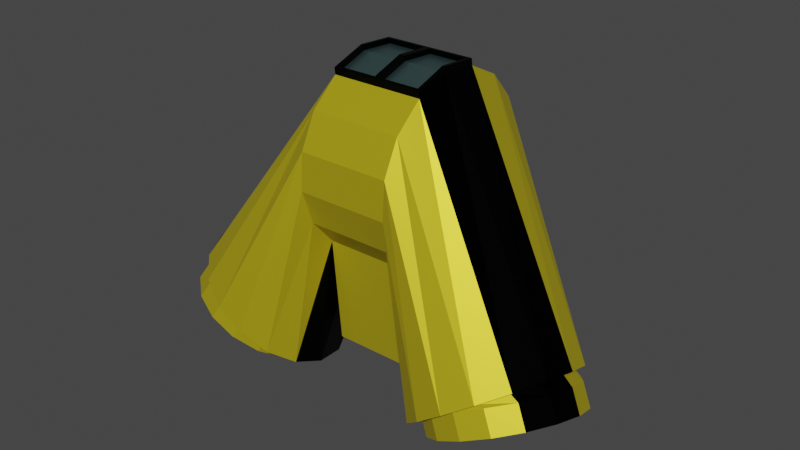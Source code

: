 # Source: Enemy2.blend  (saved by Blender 2.82.7; exported with 4.5.12 LTS)
import bpy
from mathutils import Matrix  # noqa: F401  (used for matrix-valued properties, if any)

bpy.ops.wm.read_factory_settings(use_empty=True)
scene = bpy.context.scene
scene.name = 'Scene'

# ---- materials (node trees are filled in below, after node groups)
mat_main = bpy.data.materials.new('Main')
mat_main.use_transparent_shadow = False
mat_glass = bpy.data.materials.new('Glass')
mat_glass.use_transparent_shadow = False
mat_secondary = bpy.data.materials.new('Secondary')
mat_secondary.use_transparent_shadow = False
mat_engine = bpy.data.materials.new('Engine')
mat_engine.use_transparent_shadow = False
mat_enginenear = bpy.data.materials.new('EngineNear')
mat_enginenear.use_transparent_shadow = False

# ---- material node trees
mat_main.use_nodes = True; mat_main.node_tree.nodes.clear()
_N = mat_main.node_tree.nodes; _L = mat_main.node_tree.links
n0 = _N.new('ShaderNodeOutputMaterial'); n0.name = 'Material Output'; n0.location = (661, 300)
n1 = _N.new('ShaderNodeBsdfPrincipled'); n1.name = 'Principled BSDF'; n1.location = (471, 300)
n1.distribution = 'GGX'
n1.subsurface_method = 'BURLEY'
n1.inputs[0].default_value = (0.6619, 0.5442, 0.01597, 1.0)
n1.inputs[1].default_value = 0.54
n1.inputs[3].default_value = 1.45
n1.inputs[27].default_value = (0.0, 0.0, 0.0, 1.0)
n1.inputs[28].default_value = 1.0
_L.new(n1.outputs[0], n0.inputs[0])
n0.is_active_output = True
mat_glass.use_nodes = True; mat_glass.node_tree.nodes.clear()
_N = mat_glass.node_tree.nodes; _L = mat_glass.node_tree.links
n0 = _N.new('ShaderNodeOutputMaterial'); n0.name = 'Material Output'; n0.location = (300, 300)
n1 = _N.new('ShaderNodeBsdfPrincipled'); n1.name = 'Principled BSDF'; n1.location = (10, 300)
n1.distribution = 'GGX'
n1.subsurface_method = 'BURLEY'
n1.inputs[0].default_value = (0.4488, 0.7771, 0.8, 1.0)
n1.inputs[1].default_value = 1.0
n1.inputs[2].default_value = 0.3889
n1.inputs[3].default_value = 1.45
n1.inputs[4].default_value = 0.6667
n1.inputs[27].default_value = (0.0, 0.0, 0.0, 1.0)
n1.inputs[28].default_value = 1.0
_L.new(n1.outputs[0], n0.inputs[0])
n0.is_active_output = True
mat_secondary.use_nodes = True; mat_secondary.node_tree.nodes.clear()
_N = mat_secondary.node_tree.nodes; _L = mat_secondary.node_tree.links
n0 = _N.new('ShaderNodeOutputMaterial'); n0.name = 'Material Output'; n0.location = (300, 300)
n1 = _N.new('ShaderNodeBsdfPrincipled'); n1.name = 'Principled BSDF'; n1.location = (10, 300)
n1.distribution = 'GGX'
n1.subsurface_method = 'BURLEY'
n1.inputs[0].default_value = (0.0, 0.0, 0.0, 1.0)
n1.inputs[1].default_value = 0.9635
n1.inputs[3].default_value = 1.45
n1.inputs[27].default_value = (0.0, 0.0, 0.0, 1.0)
n1.inputs[28].default_value = 1.0
_L.new(n1.outputs[0], n0.inputs[0])
n0.is_active_output = True
mat_engine.use_nodes = True; mat_engine.node_tree.nodes.clear()
_N = mat_engine.node_tree.nodes; _L = mat_engine.node_tree.links
n0 = _N.new('ShaderNodeOutputMaterial'); n0.name = 'Material Output'; n0.location = (300, 300)
n1 = _N.new('ShaderNodeBsdfPrincipled'); n1.name = 'Principled BSDF'; n1.location = (10, 300)
n1.distribution = 'GGX'
n1.subsurface_method = 'BURLEY'
n1.inputs[0].default_value = (0.8, 0.0, 0.005425, 1.0)
n1.inputs[2].default_value = 0.9571
n1.inputs[3].default_value = 1.45
n1.inputs[9].default_value = (0.4, 0.2, 0.1)
n1.inputs[13].default_value = 0.2143
n1.inputs[27].default_value = (0.0, 0.0, 0.0, 1.0)
n1.inputs[28].default_value = 1.0
_L.new(n1.outputs[0], n0.inputs[0])
n0.is_active_output = True
mat_enginenear.use_nodes = True; mat_enginenear.node_tree.nodes.clear()
_N = mat_enginenear.node_tree.nodes; _L = mat_enginenear.node_tree.links
n0 = _N.new('ShaderNodeOutputMaterial'); n0.name = 'Material Output'; n0.location = (300, 300)
n1 = _N.new('ShaderNodeBsdfPrincipled'); n1.name = 'Principled BSDF'; n1.location = (10, 300)
n1.distribution = 'GGX'
n1.subsurface_method = 'BURLEY'
n1.inputs[0].default_value = (0.0578, 0.01247, 0.02103, 1.0)
n1.inputs[1].default_value = 0.75
n1.inputs[3].default_value = 1.45
n1.inputs[27].default_value = (0.0, 0.0, 0.0, 1.0)
n1.inputs[28].default_value = 1.0
_L.new(n1.outputs[0], n0.inputs[0])
n0.is_active_output = True

# ---- world
world_world = bpy.data.worlds.new('World'); scene.world = world_world
world_world.use_nodes = True; world_world.node_tree.nodes.clear()
_N = world_world.node_tree.nodes; _L = world_world.node_tree.links
n0 = _N.new('ShaderNodeOutputWorld'); n0.name = 'World Output'; n0.location = (300, 300)
n1 = _N.new('ShaderNodeBackground'); n1.name = 'Background'; n1.location = (10, 300)
n1.inputs[0].default_value = (0.05088, 0.05088, 0.05088, 1.0)
_L.new(n1.outputs[0], n0.inputs[0])
n0.is_active_output = True
world_world.color = (0.05088, 0.05088, 0.05088)
world_world.use_sun_shadow = False
world_world.sun_shadow_jitter_overblur = 0.0

# ---- meshes
me_cylinder_001 = bpy.data.meshes.new('Cylinder.001')
me_cylinder_001.from_pydata([(-2.143, 1.0, 1.624), (-1.921, 0.9239, 1.936), (-1.733, 0.7071, 2.2), (-1.608, 0.3827, 2.377), (-1.563, -1.059e-07, 2.439), (-1.608, -0.3827, 2.377), (-1.733, -0.7071, 2.2), (-1.921, -0.9239, 1.936), (-2.143, -1.0, 1.624), (-2.365, -0.9239, 1.312), (-2.553, -0.7071, 1.048), (-2.679, -0.3827, 0.8711), (-2.723, -5.678e-08, 0.8091), (-2.679, 0.3827, 0.8711), (-2.553, 0.7071, 1.048), (-2.365, 0.9239, 1.312), (-1.949e-08, 1.156, 0.5641), (0.4425, 1.068, 0.5641), (0.8176, 0.8176, 0.5641), (1.068, 0.4425, 0.5641), (1.156, -4.705e-08, 0.5641), (1.068, -0.4425, 0.5641), (0.8176, -0.8176, 0.5641), (0.4425, -1.068, 0.5641), (1.551e-07, -1.156, 0.5641), (-0.4425, -1.068, 0.5641), (-0.8176, -0.8176, 0.5641), (-1.068, -0.4425, 0.5641), (-1.156, 1.728e-08, 0.5641), (-1.068, 0.4425, 0.5641), (-0.8176, 0.8176, 0.5641), (-0.4425, 1.068, 0.5641), (-1.947, 0.8151, 1.899), (-2.143, 0.8823, 1.624), (-1.781, 0.6239, 2.132), (-1.671, 0.3376, 2.288), (-1.632, -9.986e-08, 2.343), (-1.671, -0.3376, 2.288), (-1.781, -0.6239, 2.132), (-1.947, -0.8151, 1.899), (-2.143, -0.8823, 1.624), (-2.339, -0.8151, 1.349), (-2.505, -0.6239, 1.116), (-2.616, -0.3376, 0.9597), (-2.655, -5.648e-08, 0.905), (-2.616, 0.3376, 0.9597), (-2.505, 0.6239, 1.116), (-2.339, 0.8151, 1.349), (-1.957, 0.8151, 1.983), (-2.1, 0.8823, 1.677), (-1.836, 0.6239, 2.242), (-1.756, 0.3376, 2.415), (-1.727, -6.971e-08, 2.476), (-1.756, -0.3376, 2.415), (-1.836, -0.6239, 2.242), (-1.957, -0.8151, 1.983), (-2.1, -0.8823, 1.677), (-2.243, -0.8151, 1.371), (-2.364, -0.6239, 1.111), (-2.444, -0.3376, 0.9379), (-2.473, -8.811e-08, 0.877), (-2.444, 0.3376, 0.9379), (-2.364, 0.6239, 1.111), (-2.243, 0.8151, 1.371), (-1.949e-08, 1.156, 0.0), (0.4425, 1.068, 0.0), (0.8176, 0.8176, 0.0), (1.068, 0.4425, 0.0), (1.156, -4.705e-08, 0.0), (1.068, -0.4425, 0.0), (0.8176, -0.8176, 0.0), (0.4425, -1.068, 0.0), (1.551e-07, -1.156, 0.0), (-0.4425, -1.068, 0.0), (-0.8176, -0.8176, 0.0), (-1.068, -0.4425, 0.0), (-1.156, 1.728e-08, 0.0), (-1.068, 0.4425, 0.0), (-0.8176, 0.8176, 0.0), (-0.4425, 1.068, 0.0), (-2.258, 0.6027, 2.054), (-2.367, 0.6523, 1.83), (-2.165, 0.4613, 2.245), (-2.102, 0.2496, 2.372), (-2.081, -1.067e-07, 2.416), (-2.102, -0.2496, 2.372), (-2.165, -0.4613, 2.245), (-2.258, -0.6027, 2.054), (-2.367, -0.6523, 1.83), (-2.477, -0.6027, 1.606), (-2.57, -0.4613, 1.416), (-2.632, -0.2496, 1.289), (-2.654, -4.712e-08, 1.244), (-2.632, 0.2496, 1.289), (-2.57, 0.4613, 1.416), (-2.477, 0.6027, 1.606), (-2.219, 0.8151, 2.133), (-2.367, 0.8823, 1.83), (-2.093, 0.6239, 2.391), (-2.009, 0.3376, 2.562), (-1.98, -1.074e-07, 2.623), (-2.009, -0.3376, 2.562), (-2.093, -0.6239, 2.391), (-2.219, -0.8151, 2.133), (-2.367, -0.8823, 1.83), (-2.516, -0.8151, 1.527), (-2.641, -0.6239, 1.27), (-2.726, -0.3376, 1.098), (-2.755, -4.296e-08, 1.038), (-2.726, 0.3376, 1.098), (-2.641, 0.6239, 1.27), (-2.516, 0.8151, 1.527), (-2.123, 0.6027, 1.898), (-2.244, 0.6523, 1.68), (-2.02, 0.4613, 2.083), (-1.951, 0.2496, 2.207), (-1.927, -8.439e-08, 2.25), (-1.951, -0.2496, 2.207), (-2.02, -0.4613, 2.083), (-2.123, -0.6027, 1.898), (-2.244, -0.6523, 1.68), (-2.366, -0.6027, 1.462), (-2.468, -0.4613, 1.277), (-2.537, -0.2496, 1.153), (-2.561, -2.477e-08, 1.11), (-2.537, 0.2496, 1.153), (-2.468, 0.4613, 1.277), (-2.366, 0.6027, 1.462), (-1.969, 0.6027, 1.741), (-2.002, 0.6523, 1.494), (-1.941, 0.4613, 1.951), (-1.922, 0.2496, 2.091), (-1.916, -5.239e-08, 2.14), (-1.922, -0.2496, 2.091), (-1.941, -0.4613, 1.951), (-1.969, -0.6027, 1.741), (-2.002, -0.6523, 1.494), (-2.036, -0.6027, 1.246), (-2.064, -0.4613, 1.037), (-2.082, -0.2496, 0.8965), (-2.089, -4.618e-09, 0.8473), (-2.082, 0.2496, 0.8965), (-2.064, 0.4613, 1.037), (-2.036, 0.6027, 1.246), (1.146, -0.4745, 0.5287), (0.9146, -0.8202, 0.5287), (1.227, -0.06674, 0.5287), (1.227, -0.06674, 0.03535), (1.146, -0.4745, 2.776e-16), (0.9146, -0.8202, 0.03535), (1.146, -0.4745, 0.5641), (0.895, -0.8496, 0.5641), (1.234, -0.03207, 0.5641), (1.234, -0.03207, 2.776e-16), (0.895, -0.8496, 2.776e-16), (1.146, -0.4745, 0.03535), (1.086, -0.45, 0.5287), (1.086, -0.45, 0.03535), (0.8553, -0.7957, 0.5287), (1.167, -0.04217, 0.5287), (1.167, -0.04217, 0.03535), (0.8553, -0.7957, 0.03535), (-2.402, 0.4563, 0.5641), (-2.314, 0.8987, 0.5641), (-2.314, 0.0138, 0.5641), (-2.314, 0.0138, 3.553e-15), (-2.402, 0.4563, 3.553e-15), (-2.314, 0.8987, 3.553e-15)], [], [(16, 0, 1, 17), (17, 1, 2, 18), (18, 2, 3, 19), (19, 3, 4, 20), (20, 4, 5, 21), (21, 5, 6, 22), (22, 6, 7, 23), (23, 7, 8, 24), (24, 8, 9, 25), (25, 9, 10, 26), (26, 10, 11, 27), (27, 11, 12, 28), (28, 12, 13, 29), (29, 13, 14, 30), (6, 5, 37, 38), (30, 14, 15, 31), (31, 15, 0, 16), (79, 31, 16, 64), (78, 30, 31, 79), (77, 29, 30, 78), (29, 77, 167, 163), (27, 28, 162, 164), (74, 26, 27, 75), (73, 25, 26, 74), (72, 24, 25, 73), (71, 23, 24, 72), (70, 22, 23, 71), (69, 68, 153, 148), (68, 20, 152, 153), (67, 19, 20, 68), (66, 18, 19, 67), (65, 17, 18, 66), (64, 16, 17, 65), (34, 32, 48, 50), (11, 10, 42, 43), (0, 15, 47, 33), (4, 3, 35, 36), (9, 8, 40, 41), (14, 13, 45, 46), (2, 1, 32, 34), (7, 6, 38, 39), (12, 11, 43, 44), (5, 4, 36, 37), (10, 9, 41, 42), (15, 14, 46, 47), (3, 2, 34, 35), (8, 7, 39, 40), (1, 0, 33, 32), (13, 12, 44, 45), (56, 55, 103, 104), (42, 41, 57, 58), (35, 34, 50, 51), (43, 42, 58, 59), (36, 35, 51, 52), (44, 43, 59, 60), (37, 36, 52, 53), (45, 44, 60, 61), (38, 37, 53, 54), (46, 45, 61, 62), (39, 38, 54, 55), (47, 46, 62, 63), (40, 39, 55, 56), (32, 33, 49, 48), (33, 47, 63, 49), (41, 40, 56, 57), (89, 88, 120, 121), (48, 49, 97, 96), (49, 63, 111, 97), (57, 56, 104, 105), (50, 48, 96, 98), (58, 57, 105, 106), (51, 50, 98, 99), (59, 58, 106, 107), (52, 51, 99, 100), (60, 59, 107, 108), (53, 52, 100, 101), (61, 60, 108, 109), (54, 53, 101, 102), (62, 61, 109, 110), (55, 54, 102, 103), (63, 62, 110, 111), (81, 80, 96, 97), (80, 82, 98, 96), (82, 83, 99, 98), (83, 84, 100, 99), (84, 85, 101, 100), (85, 86, 102, 101), (86, 87, 103, 102), (87, 88, 104, 103), (88, 89, 105, 104), (89, 90, 106, 105), (90, 91, 107, 106), (91, 92, 108, 107), (92, 93, 109, 108), (93, 94, 110, 109), (94, 95, 111, 110), (95, 81, 97, 111), (126, 125, 141, 142), (82, 80, 112, 114), (90, 89, 121, 122), (83, 82, 114, 115), (91, 90, 122, 123), (84, 83, 115, 116), (92, 91, 123, 124), (85, 84, 116, 117), (93, 92, 124, 125), (86, 85, 117, 118), (94, 93, 125, 126), (87, 86, 118, 119), (95, 94, 126, 127), (88, 87, 119, 120), (80, 81, 113, 112), (81, 95, 127, 113), (128, 129, 143, 142, 141, 140, 139, 138, 137, 136, 135, 134, 133, 132, 131, 130), (119, 118, 134, 135), (127, 126, 142, 143), (120, 119, 135, 136), (112, 113, 129, 128), (113, 127, 143, 129), (121, 120, 136, 137), (114, 112, 128, 130), (122, 121, 137, 138), (115, 114, 130, 131), (123, 122, 138, 139), (116, 115, 131, 132), (124, 123, 139, 140), (117, 116, 132, 133), (125, 124, 140, 141), (118, 117, 133, 134), (147, 146, 159, 160), (155, 147, 160, 157), (20, 21, 150, 152), (70, 69, 148, 154), (21, 22, 151, 150), (22, 70, 154, 151), (145, 144, 150, 151), (144, 146, 152, 150), (146, 147, 153, 152), (149, 145, 151, 154), (147, 155, 148, 153), (155, 149, 154, 148), (157, 156, 158, 161), (160, 159, 156, 157), (144, 145, 158, 156), (149, 155, 157, 161), (145, 149, 161, 158), (146, 144, 156, 159), (166, 162, 163, 167), (165, 164, 162, 166), (75, 27, 164, 165), (76, 75, 165, 166), (28, 29, 163, 162), (77, 76, 166, 167)])
me_cylinder_001.polygons.foreach_set('material_index', [0, 0, 0, 0, 2, 2, 0, 0, 0, 0, 0, 2, 2, 0, 2, 0, 0, 0, 0, 0, 0, 2, 0, 0, 0, 0, 0, 0, 2, 0, 0, 0, 0, 0, 0, 0, 0, 0, 0, 0, 0, 2, 2, 0, 0, 0, 0, 0, 2, 0, 0, 0, 0, 0, 0, 2, 0, 2, 0, 0, 0, 0, 0, 0, 0, 4, 0, 0, 0, 0, 0, 0, 0, 0, 2, 2, 2, 2, 0, 0, 0, 0, 0, 0, 0, 2, 2, 0, 0, 0, 0, 0, 2, 2, 0, 0, 0, 4, 4, 4, 4, 4, 4, 4, 4, 4, 4, 4, 4, 4, 4, 4, 4, 3, 4, 4, 4, 4, 4, 4, 4, 4, 4, 4, 4, 4, 4, 4, 4, 2, 2, 2, 2, 2, 2, 2, 2, 2, 2, 2, 2, 1, 1, 2, 2, 2, 2, 2, 2, 0, 0, 2, 0])
_uv = me_cylinder_001.uv_layers.new(name='UVMap')
_uv.uv.foreach_set('vector', [1.0, 0.8333, 1.0, 1.0, 0.9375, 1.0, 0.9375, 0.8333, 0.9375, 0.8333, 0.9375, 1.0, 0.875, 1.0, 0.875, 0.8333, 0.875, 0.8333, 0.875, 1.0, 0.8125, 1.0, 0.8125, 0.8333, 0.8125, 0.8333, 0.8125, 1.0, 0.75, 1.0, 0.75, 0.8333, 0.75, 0.8333, 0.75, 1.0, 0.6875, 1.0, 0.6875, 0.8333, 0.6875, 0.8333, 0.6875, 1.0, 0.625, 1.0, 0.625, 0.8333, 0.625, 0.8333, 0.625, 1.0, 0.5625, 1.0, 0.5625, 0.8333, 0.5625, 0.8333, 0.5625, 1.0, 0.5, 1.0, 0.5, 0.8333, 0.5, 0.8333, 0.5, 1.0, 0.4375, 1.0, 0.4375, 0.8333, 0.4375, 0.8333, 0.4375, 1.0, 0.375, 1.0, 0.375, 0.8333, 0.375, 0.8333, 0.375, 1.0, 0.3125, 1.0, 0.3125, 0.8333, 0.3125, 0.8333, 0.3125, 1.0, 0.25, 1.0, 0.25, 0.8333, 0.25, 0.8333, 0.25, 1.0, 0.1875, 1.0, 0.1875, 0.8333, 0.1875, 0.8333, 0.1875, 1.0, 0.125, 1.0, 0.125, 0.8333, 0.625, 1.0, 0.6875, 1.0, 0.6875, 1.0, 0.625, 1.0, 0.125, 0.8333, 0.125, 1.0, 0.0625, 1.0, 0.0625, 0.8333, 0.0625, 0.8333, 0.0625, 1.0, 0.0, 1.0, 0.0, 0.8333, 0.0625, 0.75, 0.0625, 0.8333, 0.0, 0.8333, 0.0, 0.75, 0.125, 0.75, 0.125, 0.8333, 0.0625, 0.8333, 0.0625, 0.75, 0.1875, 0.75, 0.1875, 0.8333, 0.125, 0.8333, 0.125, 0.75, 0.1875, 0.8333, 0.1875, 0.75, 0.1875, 0.75, 0.1875, 0.8333, 0.3125, 0.8333, 0.25, 0.8333, 0.25, 0.8333, 0.3125, 0.8333, 0.375, 0.75, 0.375, 0.8333, 0.3125, 0.8333, 0.3125, 0.75, 0.4375, 0.75, 0.4375, 0.8333, 0.375, 0.8333, 0.375, 0.75, 0.5, 0.75, 0.5, 0.8333, 0.4375, 0.8333, 0.4375, 0.75, 0.5625, 0.75, 0.5625, 0.8333, 0.5, 0.8333, 0.5, 0.75, 0.625, 0.75, 0.625, 0.8333, 0.5625, 0.8333, 0.5625, 0.75, 0.0, 0.0, 0.0, 0.0, 0.0, 0.0, 0.0, 0.0, 0.75, 0.75, 0.75, 0.8333, 0.75, 0.8333, 0.75, 0.75, 0.8125, 0.75, 0.8125, 0.8333, 0.75, 0.8333, 0.75, 0.75, 0.875, 0.75, 0.875, 0.8333, 0.8125, 0.8333, 0.8125, 0.75, 0.9375, 0.75, 0.9375, 0.8333, 0.875, 0.8333, 0.875, 0.75, 1.0, 0.75, 1.0, 0.8333, 0.9375, 0.8333, 0.9375, 0.75, 0.875, 1.0, 0.9375, 1.0, 0.9375, 1.0, 0.875, 1.0, 0.3125, 1.0, 0.375, 1.0, 0.375, 1.0, 0.3125, 1.0, 0.0, 1.0, 0.0625, 1.0, 0.0625, 1.0, 0.0, 1.0, 0.75, 1.0, 0.8125, 1.0, 0.8125, 1.0, 0.75, 1.0, 0.4375, 1.0, 0.5, 1.0, 0.5, 1.0, 0.4375, 1.0, 0.125, 1.0, 0.1875, 1.0, 0.1875, 1.0, 0.125, 1.0, 0.875, 1.0, 0.9375, 1.0, 0.9375, 1.0, 0.875, 1.0, 0.5625, 1.0, 0.625, 1.0, 0.625, 1.0, 0.5625, 1.0, 0.25, 1.0, 0.3125, 1.0, 0.3125, 1.0, 0.25, 1.0, 0.6875, 1.0, 0.75, 1.0, 0.75, 1.0, 0.6875, 1.0, 0.375, 1.0, 0.4375, 1.0, 0.4375, 1.0, 0.375, 1.0, 0.0625, 1.0, 0.125, 1.0, 0.125, 1.0, 0.0625, 1.0, 0.8125, 1.0, 0.875, 1.0, 0.875, 1.0, 0.8125, 1.0, 0.5, 1.0, 0.5625, 1.0, 0.5625, 1.0, 0.5, 1.0, 0.9375, 1.0, 1.0, 1.0, 1.0, 1.0, 0.9375, 1.0, 0.1875, 1.0, 0.25, 1.0, 0.25, 1.0, 0.1875, 1.0, 0.5, 1.0, 0.5625, 1.0, 0.5625, 1.0, 0.5, 1.0, 0.375, 1.0, 0.4375, 1.0, 0.4375, 1.0, 0.375, 1.0, 0.8125, 1.0, 0.875, 1.0, 0.875, 1.0, 0.8125, 1.0, 0.3125, 1.0, 0.375, 1.0, 0.375, 1.0, 0.3125, 1.0, 0.75, 1.0, 0.8125, 1.0, 0.8125, 1.0, 0.75, 1.0, 0.25, 1.0, 0.3125, 1.0, 0.3125, 1.0, 0.25, 1.0, 0.6875, 1.0, 0.75, 1.0, 0.75, 1.0, 0.6875, 1.0, 0.1875, 1.0, 0.25, 1.0, 0.25, 1.0, 0.1875, 1.0, 0.625, 1.0, 0.6875, 1.0, 0.6875, 1.0, 0.625, 1.0, 0.125, 1.0, 0.1875, 1.0, 0.1875, 1.0, 0.125, 1.0, 0.5625, 1.0, 0.625, 1.0, 0.625, 1.0, 0.5625, 1.0, 0.0625, 1.0, 0.125, 1.0, 0.125, 1.0, 0.0625, 1.0, 0.5, 1.0, 0.5625, 1.0, 0.5625, 1.0, 0.5, 1.0, 0.9375, 1.0, 1.0, 1.0, 1.0, 1.0, 0.9375, 1.0, 0.0, 1.0, 0.0625, 1.0, 0.0625, 1.0, 0.0, 1.0, 0.4375, 1.0, 0.5, 1.0, 0.5, 1.0, 0.4375, 1.0, 0.1821, 0.08606, 0.25, 0.07255, 0.25, 0.07255, 0.1821, 0.08606, 0.9375, 1.0, 1.0, 1.0, 1.0, 1.0, 0.9375, 1.0, 0.0, 1.0, 0.0625, 1.0, 0.0625, 1.0, 0.0, 1.0, 0.4375, 1.0, 0.5, 1.0, 0.5, 1.0, 0.4375, 1.0, 0.875, 1.0, 0.9375, 1.0, 0.9375, 1.0, 0.875, 1.0, 0.375, 1.0, 0.4375, 1.0, 0.4375, 1.0, 0.375, 1.0, 0.8125, 1.0, 0.875, 1.0, 0.875, 1.0, 0.8125, 1.0, 0.3125, 1.0, 0.375, 1.0, 0.375, 1.0, 0.3125, 1.0, 0.75, 1.0, 0.8125, 1.0, 0.8125, 1.0, 0.75, 1.0, 0.25, 1.0, 0.3125, 1.0, 0.3125, 1.0, 0.25, 1.0, 0.6875, 1.0, 0.75, 1.0, 0.75, 1.0, 0.6875, 1.0, 0.1875, 1.0, 0.25, 1.0, 0.25, 1.0, 0.1875, 1.0, 0.625, 1.0, 0.6875, 1.0, 0.6875, 1.0, 0.625, 1.0, 0.125, 1.0, 0.1875, 1.0, 0.1875, 1.0, 0.125, 1.0, 0.5625, 1.0, 0.625, 1.0, 0.625, 1.0, 0.5625, 1.0, 0.0625, 1.0, 0.125, 1.0, 0.125, 1.0, 0.0625, 1.0, 0.25, 0.4274, 0.3179, 0.4139, 0.3418, 0.4717, 0.25, 0.49, 0.3179, 0.4139, 0.3755, 0.3755, 0.4197, 0.4197, 0.3418, 0.4717, 0.3755, 0.3755, 0.4139, 0.3179, 0.4717, 0.3418, 0.4197, 0.4197, 0.4139, 0.3179, 0.4274, 0.25, 0.49, 0.25, 0.4717, 0.3418, 0.4274, 0.25, 0.4139, 0.1821, 0.4717, 0.1582, 0.49, 0.25, 0.4139, 0.1821, 0.3755, 0.1245, 0.4197, 0.08029, 0.4717, 0.1582, 0.3755, 0.1245, 0.3179, 0.08606, 0.3418, 0.02827, 0.4197, 0.08029, 0.3179, 0.08606, 0.25, 0.07255, 0.25, 0.01, 0.3418, 0.02827, 0.25, 0.07255, 0.1821, 0.08606, 0.1582, 0.02827, 0.25, 0.01, 0.1821, 0.08606, 0.1245, 0.1245, 0.08029, 0.08029, 0.1582, 0.02827, 0.1245, 0.1245, 0.08606, 0.1821, 0.02827, 0.1582, 0.08029, 0.08029, 0.08606, 0.1821, 0.07255, 0.25, 0.01, 0.25, 0.02827, 0.1582, 0.07255, 0.25, 0.08606, 0.3179, 0.02827, 0.3418, 0.01, 0.25, 0.08606, 0.3179, 0.1245, 0.3755, 0.08029, 0.4197, 0.02827, 0.3418, 0.1245, 0.3755, 0.1821, 0.4139, 0.1582, 0.4717, 0.08029, 0.4197, 0.1821, 0.4139, 0.25, 0.4274, 0.25, 0.49, 0.1582, 0.4717, 0.1245, 0.3755, 0.08606, 0.3179, 0.08606, 0.3179, 0.1245, 0.3755, 0.3755, 0.3755, 0.3179, 0.4139, 0.3179, 0.4139, 0.3755, 0.3755, 0.1245, 0.1245, 0.1821, 0.08606, 0.1821, 0.08606, 0.1245, 0.1245, 0.4139, 0.3179, 0.3755, 0.3755, 0.3755, 0.3755, 0.4139, 0.3179, 0.08606, 0.1821, 0.1245, 0.1245, 0.1245, 0.1245, 0.08606, 0.1821, 0.4274, 0.25, 0.4139, 0.3179, 0.4139, 0.3179, 0.4274, 0.25, 0.07255, 0.25, 0.08606, 0.1821, 0.08606, 0.1821, 0.07255, 0.25, 0.4139, 0.1821, 0.4274, 0.25, 0.4274, 0.25, 0.4139, 0.1821, 0.08606, 0.3179, 0.07255, 0.25, 0.07255, 0.25, 0.08606, 0.3179, 0.3755, 0.1245, 0.4139, 0.1821, 0.4139, 0.1821, 0.3755, 0.1245, 0.1245, 0.3755, 0.08606, 0.3179, 0.08606, 0.3179, 0.1245, 0.3755, 0.3179, 0.08606, 0.3755, 0.1245, 0.3755, 0.1245, 0.3179, 0.08606, 0.1821, 0.4139, 0.1245, 0.3755, 0.1245, 0.3755, 0.1821, 0.4139, 0.25, 0.07255, 0.3179, 0.08606, 0.3179, 0.08606, 0.25, 0.07255, 0.3179, 0.4139, 0.25, 0.4274, 0.25, 0.4274, 0.3179, 0.4139, 0.25, 0.4274, 0.1821, 0.4139, 0.1821, 0.4139, 0.25, 0.4274, 0.3179, 0.4139, 0.25, 0.4274, 0.1821, 0.4139, 0.1245, 0.3755, 0.08606, 0.3179, 0.07255, 0.25, 0.08606, 0.1821, 0.1245, 0.1245, 0.1821, 0.08606, 0.25, 0.07255, 0.3179, 0.08606, 0.3755, 0.1245, 0.4139, 0.1821, 0.4274, 0.25, 0.4139, 0.3179, 0.3755, 0.3755, 0.3179, 0.08606, 0.3755, 0.1245, 0.3755, 0.1245, 0.3179, 0.08606, 0.1821, 0.4139, 0.1245, 0.3755, 0.1245, 0.3755, 0.1821, 0.4139, 0.25, 0.07255, 0.3179, 0.08606, 0.3179, 0.08606, 0.25, 0.07255, 0.3179, 0.4139, 0.25, 0.4274, 0.25, 0.4274, 0.3179, 0.4139, 0.25, 0.4274, 0.1821, 0.4139, 0.1821, 0.4139, 0.25, 0.4274, 0.1821, 0.08606, 0.25, 0.07255, 0.25, 0.07255, 0.1821, 0.08606, 0.3755, 0.3755, 0.3179, 0.4139, 0.3179, 0.4139, 0.3755, 0.3755, 0.1245, 0.1245, 0.1821, 0.08606, 0.1821, 0.08606, 0.1245, 0.1245, 0.4139, 0.3179, 0.3755, 0.3755, 0.3755, 0.3755, 0.4139, 0.3179, 0.08606, 0.1821, 0.1245, 0.1245, 0.1245, 0.1245, 0.08606, 0.1821, 0.4274, 0.25, 0.4139, 0.3179, 0.4139, 0.3179, 0.4274, 0.25, 0.07255, 0.25, 0.08606, 0.1821, 0.08606, 0.1821, 0.07255, 0.25, 0.4139, 0.1821, 0.4274, 0.25, 0.4274, 0.25, 0.4139, 0.1821, 0.08606, 0.3179, 0.07255, 0.25, 0.07255, 0.25, 0.08606, 0.3179, 0.3755, 0.1245, 0.4139, 0.1821, 0.4139, 0.1821, 0.3755, 0.1245, 0.7451, 0.7552, 0.7451, 0.8281, 0.7451, 0.8281, 0.7451, 0.7552, 0.6875, 0.7552, 0.7451, 0.7552, 0.7451, 0.7552, 0.6875, 0.7552, 0.75, 0.8333, 0.6875, 0.8333, 0.6875, 0.8333, 0.75, 0.8333, 0.0, 0.0, 0.0, 0.0, 0.0, 0.0, 0.0, 0.0, 0.6875, 0.8333, 0.625, 0.8333, 0.625, 0.8333, 0.6875, 0.8333, 0.625, 0.8333, 0.625, 0.75, 0.625, 0.75, 0.625, 0.8333, 0.6299, 0.8281, 0.6875, 0.8281, 0.6875, 0.8333, 0.625, 0.8333, 0.6875, 0.8281, 0.7451, 0.8281, 0.75, 0.8333, 0.6875, 0.8333, 0.7451, 0.8281, 0.7451, 0.7552, 0.75, 0.75, 0.75, 0.8333, 0.6299, 0.7552, 0.6299, 0.8281, 0.625, 0.8333, 0.625, 0.75, 0.7451, 0.7552, 0.6875, 0.7552, 0.6875, 0.75, 0.75, 0.75, 0.6875, 0.7552, 0.6299, 0.7552, 0.625, 0.75, 0.6875, 0.75, 0.6875, 0.7552, 0.6875, 0.8281, 0.6299, 0.8281, 0.6299, 0.7552, 0.7451, 0.7552, 0.7451, 0.8281, 0.6875, 0.8281, 0.6875, 0.7552, 0.6875, 0.8281, 0.6299, 0.8281, 0.6299, 0.8281, 0.6875, 0.8281, 0.6299, 0.7552, 0.6875, 0.7552, 0.6875, 0.7552, 0.6299, 0.7552, 0.6299, 0.8281, 0.6299, 0.7552, 0.6299, 0.7552, 0.6299, 0.8281, 0.7451, 0.8281, 0.6875, 0.8281, 0.6875, 0.8281, 0.7451, 0.8281, 0.25, 0.75, 0.25, 0.8333, 0.1875, 0.8333, 0.1875, 0.75, 0.3125, 0.75, 0.3125, 0.8333, 0.25, 0.8333, 0.25, 0.75, 0.3125, 0.75, 0.3125, 0.8333, 0.3125, 0.8333, 0.3125, 0.75, 0.0, 0.0, 0.0, 0.0, 0.0, 0.0, 0.0, 0.0, 0.25, 0.8333, 0.1875, 0.8333, 0.1875, 0.8333, 0.25, 0.8333, 0.0, 0.0, 0.0, 0.0, 0.0, 0.0, 0.0, 0.0])
me_cylinder_001.materials.append(mat_main)
me_cylinder_001.materials.append(mat_glass)
me_cylinder_001.materials.append(mat_secondary)
me_cylinder_001.materials.append(mat_engine)
me_cylinder_001.materials.append(mat_enginenear)
me_cylinder_001.use_remesh_fix_poles = True
me_cylinder_001.use_remesh_preserve_attributes = False
me_cylinder_001.use_mirror_vertex_groups = False
me_cylinder_001.update()

# ---- objects
ob_cylinder = bpy.data.objects.new('Cylinder', me_cylinder_001)

# ---- transforms, parenting, visibility, modifiers, constraints
ob_cylinder.location = (0.2401, -7.004e-08, 0.8961)
ob_cylinder.rotation_euler = (-1.571, -1.309, 1.571)
ob_cylinder.scale = (0.4135, 0.4135, 0.4135)
ob_cylinder.lineart.crease_threshold = 0.0
_m = ob_cylinder.modifiers.new('Mirror', 'MIRROR')
_m.use_axis = (False, False, True)

# ---- collection membership
scene.collection.objects.link(ob_cylinder)

# ---- scene / render settings (as saved in the file)
scene.frame_start = 1; scene.frame_end = 250; scene.frame_set(45)
scene.render.engine = 'BLENDER_EEVEE_NEXT'
scene.cycles.use_denoising = False
scene.cycles.samples = 128
scene.cycles.sampling_pattern = 'TABULATED_SOBOL'
scene.cycles.use_adaptive_sampling = False
scene.cycles.use_light_tree = False
scene.view_settings.view_transform = 'Filmic'
bpy.context.view_layer.update()

# ---- added for rendering (the .blend has no active camera and no usable light): camera, sun
cam_auto = bpy.data.cameras.new('AutoCamera')
cam_auto.lens = 50.0
cam_auto.sensor_width = 36.0
cam_auto.clip_end = 1000.0
ob_auto_camera = bpy.data.objects.new('AutoCamera', cam_auto)
scene.collection.objects.link(ob_auto_camera)
ob_auto_camera.location = (3.15371, -3.57773, 2.92316)
ob_auto_camera.rotation_euler = (1.09748, -7.21219e-08, 0.694738)
scene.camera = ob_auto_camera
light_auto_sun = bpy.data.lights.new('AutoSun', 'SUN')
light_auto_sun.energy = 3.0
light_auto_sun.angle = 0.0523599
ob_auto_sun = bpy.data.objects.new('AutoSun', light_auto_sun)
scene.collection.objects.link(ob_auto_sun)
ob_auto_sun.rotation_euler = (0.872665, 0.174533, 0.523599)
bpy.context.view_layer.update()
